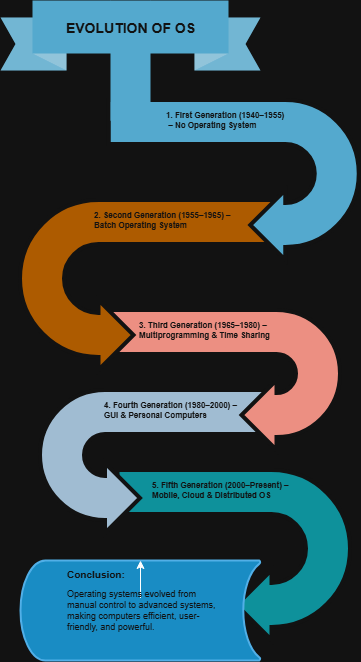

The diagram above was exported from draw.io. Its source (the exported page's mxGraphModel, read from the mxfile embedded in the PNG):
<mxGraphModel dx="1640" dy="1060" grid="1" gridSize="10" guides="1" tooltips="1" connect="1" arrows="1" fold="1" page="1" pageScale="1" pageWidth="850" pageHeight="1100" math="0" shadow="0">
  <root>
    <mxCell id="0" />
    <mxCell id="1" parent="0" />
    <mxCell id="UWxrxK80w22Fe2hs9ArT-14" parent="1" style="html=1;shadow=0;dashed=0;align=center;verticalAlign=middle;shape=mxgraph.arrows2.uTurnArrow;dy=22;arrowHead=70;dx2=35;strokeColor=#ffffff;fillColor=#12AAB5;fontSize=12;fontColor=#3333FF;flipH=1;flipV=1;strokeWidth=4;legacyAnchorPoints=0;" value="" vertex="1">
      <mxGeometry height="170" width="232.5" x="377.5" y="540" as="geometry" />
    </mxCell>
    <mxCell id="UWxrxK80w22Fe2hs9ArT-15" parent="1" style="html=1;shadow=0;dashed=0;align=center;verticalAlign=middle;shape=mxgraph.arrows2.uTurnArrow;dy=22;arrowHead=70;dx2=35;strokeColor=#ffffff;fillColor=#23445D;fontSize=12;fontColor=#3333FF;flipV=1;strokeWidth=4;legacyAnchorPoints=0;perimeterSpacing=0;" value="" vertex="1">
      <mxGeometry height="143" width="230" x="300" y="460" as="geometry" />
    </mxCell>
    <mxCell id="UWxrxK80w22Fe2hs9ArT-16" parent="1" style="html=1;shadow=0;dashed=0;align=center;verticalAlign=middle;shape=mxgraph.arrows2.uTurnArrow;dy=22;arrowHead=70;dx2=35;strokeColor=#ffffff;fillColor=#AE4132;fontSize=12;fontColor=#3333FF;flipH=1;flipV=1;strokeWidth=4;legacyAnchorPoints=0;perimeterSpacing=0;" value="" vertex="1">
      <mxGeometry height="140" width="230" x="370" y="380" as="geometry" />
    </mxCell>
    <mxCell id="UWxrxK80w22Fe2hs9ArT-17" parent="1" style="html=1;shadow=0;dashed=0;align=center;verticalAlign=middle;shape=mxgraph.arrows2.uTurnArrow;dy=22;arrowHead=70;dx2=35;strokeColor=#ffffff;fillColor=#F2931E;fontSize=12;fontColor=#3333FF;flipV=1;strokeWidth=4;legacyAnchorPoints=0;perimeterSpacing=0;" value="" vertex="1">
      <mxGeometry height="170" width="280" x="280" y="270" as="geometry" />
    </mxCell>
    <mxCell id="UWxrxK80w22Fe2hs9ArT-18" parent="1" style="html=1;shadow=0;dashed=0;align=center;verticalAlign=middle;shape=mxgraph.arrows2.uTurnArrow;dy=22;arrowHead=70;dx2=35;strokeColor=#ffffff;fillColor=#10739E;fontSize=12;fontColor=#3333FF;flipH=1;flipV=1;strokeWidth=4;legacyAnchorPoints=0;perimeterSpacing=0;" value="" vertex="1">
      <mxGeometry height="160" width="250" x="368.75" y="170" as="geometry" />
    </mxCell>
    <mxCell id="UWxrxK80w22Fe2hs9ArT-20" parent="1" style="rounded=0;whiteSpace=wrap;shadow=0;strokeColor=none;strokeWidth=6;fillColor=none;fontSize=7;fontColor=#FFFFFF;align=left;html=1;spacingLeft=5;perimeterSpacing=0;" value="&lt;b&gt;&lt;font style=&quot;font-size: 8px;&quot;&gt;1. First Generation (1940–1955)&amp;nbsp;&lt;/font&gt;&lt;/b&gt;&lt;div&gt;&lt;b style=&quot;background-color: transparent; color: light-dark(rgb(255, 255, 255), rgb(18, 18, 18));&quot;&gt;&lt;font style=&quot;font-size: 8px;&quot;&gt;&amp;nbsp;– No Operating System&lt;/font&gt;&lt;/b&gt;&lt;/div&gt;" vertex="1">
      <mxGeometry height="40" width="150" x="418.75" y="170" as="geometry" />
    </mxCell>
    <mxCell id="UWxrxK80w22Fe2hs9ArT-21" parent="1" style="rounded=0;whiteSpace=wrap;shadow=0;strokeColor=none;strokeWidth=6;fillColor=none;fontSize=7;fontColor=#FFFFFF;align=left;html=1;spacingLeft=5;perimeterSpacing=0;" value="&lt;font style=&quot;font-size: 8px;&quot;&gt;&lt;b&gt;3. Third Generation (1965–1980) – Multiprogramming &amp;amp; Time Sharing&lt;/b&gt;&lt;/font&gt;" vertex="1">
      <mxGeometry height="40" width="150" x="392.5" y="380" as="geometry" />
    </mxCell>
    <mxCell id="UWxrxK80w22Fe2hs9ArT-22" parent="1" style="rounded=0;whiteSpace=wrap;shadow=0;strokeColor=none;strokeWidth=6;fillColor=none;fontSize=7;fontColor=#FFFFFF;align=left;html=1;spacingLeft=5;perimeterSpacing=0;" value="&lt;b&gt;&lt;font style=&quot;font-size: 8px;&quot;&gt;4. Fourth Generation (1980–2000) – GUI &amp;amp; Personal Computers&lt;/font&gt;&lt;/b&gt;" vertex="1">
      <mxGeometry height="40" width="150" x="357.5" y="460" as="geometry" />
    </mxCell>
    <mxCell id="UWxrxK80w22Fe2hs9ArT-23" parent="1" style="rounded=0;whiteSpace=wrap;shadow=0;strokeColor=none;strokeWidth=6;fillColor=none;fontSize=7;fontColor=#FFFFFF;align=left;html=1;spacingLeft=5;perimeterSpacing=0;" value="&lt;font style=&quot;font-size: 8px;&quot;&gt;&lt;b&gt;5. Fifth Generation (2000–Present) – Mobile, Cloud &amp;amp; Distributed OS&lt;/b&gt;&lt;/font&gt;" vertex="1">
      <mxGeometry height="40" width="155" x="405" y="540" as="geometry" />
    </mxCell>
    <mxCell id="UWxrxK80w22Fe2hs9ArT-24" parent="1" style="html=1;shape=mxgraph.infographic.ribbonSimple;notch1=20;notch2=20;fillColor=#10739E;strokeColor=none;align=center;verticalAlign=middle;fontColor=#ffffff;fontSize=14;fontStyle=1;direction=south;" value="" vertex="1">
      <mxGeometry height="140" width="40" x="370" y="70" as="geometry" />
    </mxCell>
    <mxCell id="UWxrxK80w22Fe2hs9ArT-29" parent="1" style="html=1;shape=mxgraph.infographic.banner;dx=32;dy=17;notch=15;fillColor=#10739E;strokeColor=none;align=center;verticalAlign=middle;fontColor=#ffffff;fontSize=14;fontStyle=1;spacingBottom=15;" value="EVOLUTION OF OS" vertex="1">
      <mxGeometry height="70" width="260" x="260" y="70" as="geometry" />
    </mxCell>
    <mxCell id="UWxrxK80w22Fe2hs9ArT-38" parent="1" style="rounded=0;whiteSpace=wrap;shadow=0;strokeColor=none;strokeWidth=6;fillColor=none;fontSize=7;fontColor=#FFFFFF;align=left;html=1;spacingLeft=5;" value="&lt;b&gt;&lt;font style=&quot;font-size: 8px;&quot;&gt;2. Second Generation (1955–1965) – Batch Operating System&lt;/font&gt;&lt;/b&gt;" vertex="1">
      <mxGeometry height="40" width="160" x="347.5" y="270" as="geometry" />
    </mxCell>
    <mxCell id="UWxrxK80w22Fe2hs9ArT-42" parent="1" style="strokeWidth=2;html=1;shape=mxgraph.flowchart.stored_data;whiteSpace=wrap;fillColor=#1ba1e2;fontColor=#ffffff;strokeColor=#006EAF;" value="&lt;div class=&quot;flex flex-col text-sm pb-25&quot;&gt;&lt;article class=&quot;text-token-text-primary w-full focus:outline-none [--shadow-height:45px] has-data-writing-block:pointer-events-none has-data-writing-block:-mt-(--shadow-height) has-data-writing-block:pt-(--shadow-height) [&amp;amp;:has([data-writing-block])&amp;gt;*]:pointer-events-auto scroll-mt-[calc(var(--header-height)+min(200px,max(70px,20svh)))]&quot; tabindex=&quot;-1&quot; dir=&quot;auto&quot; data-turn-id=&quot;request-WEB:438d008b-76dc-4011-80b7-94e3bb07acff-4&quot; data-testid=&quot;conversation-turn-10&quot; data-scroll-anchor=&quot;true&quot; data-turn=&quot;assistant&quot;&gt;&lt;div class=&quot;text-base my-auto mx-auto pb-10 [--thread-content-margin:--spacing(4)] @w-sm/main:[--thread-content-margin:--spacing(6)] @w-lg/main:[--thread-content-margin:--spacing(16)] px-(--thread-content-margin)&quot;&gt;&lt;div class=&quot;[--thread-content-max-width:40rem] @w-lg/main:[--thread-content-max-width:48rem] mx-auto max-w-(--thread-content-max-width) flex-1 group/turn-messages focus-visible:outline-hidden relative flex w-full min-w-0 flex-col agent-turn&quot; tabindex=&quot;-1&quot;&gt;&lt;div class=&quot;flex max-w-full flex-col grow&quot;&gt;&lt;div data-message-author-role=&quot;assistant&quot; data-message-id=&quot;cee83971-d323-41d0-a8ab-9e110f29c0bb&quot; dir=&quot;auto&quot; class=&quot;min-h-8 text-message relative flex w-full flex-col items-end gap-2 text-start break-words whitespace-normal [.text-message+&amp;amp;]:mt-1&quot; data-message-model-slug=&quot;gpt-5-2&quot;&gt;&lt;div class=&quot;flex w-full flex-col gap-1 empty:hidden first:pt-[1px]&quot;&gt;&lt;div class=&quot;markdown prose dark:prose-invert w-full wrap-break-word dark markdown-new-styling&quot;&gt;&lt;p data-start=&quot;0&quot; data-end=&quot;259&quot; data-is-last-node=&quot;&quot; data-is-only-node=&quot;&quot;&gt;&lt;/p&gt;&lt;div&gt;&lt;br&gt;&lt;/div&gt;&lt;p&gt;&lt;/p&gt;&lt;/div&gt;&lt;/div&gt;&lt;/div&gt;&lt;/div&gt;&lt;div class=&quot;z-0 flex min-h-[46px] justify-start&quot;&gt;&lt;/div&gt;&lt;div class=&quot;mt-3 w-full empty:hidden&quot;&gt;&lt;div class=&quot;text-center&quot;&gt;&lt;/div&gt;&lt;/div&gt;&lt;/div&gt;&lt;/div&gt;&lt;/article&gt;&lt;/div&gt;&lt;div aria-hidden=&quot;true&quot; data-edge=&quot;true&quot; class=&quot;pointer-events-none h-px w-px absolute bottom-0&quot;&gt;&lt;/div&gt;" vertex="1">
      <mxGeometry height="100" width="240" x="280" y="630" as="geometry" />
    </mxCell>
    <mxCell id="UWxrxK80w22Fe2hs9ArT-44" edge="1" parent="1" source="UWxrxK80w22Fe2hs9ArT-43" style="edgeStyle=orthogonalEdgeStyle;rounded=0;orthogonalLoop=1;jettySize=auto;html=1;" target="UWxrxK80w22Fe2hs9ArT-42" value="">
      <mxGeometry relative="1" as="geometry">
        <Array as="points">
          <mxPoint x="290" y="630" />
          <mxPoint x="290" y="630" />
        </Array>
      </mxGeometry>
    </mxCell>
    <mxCell id="UWxrxK80w22Fe2hs9ArT-43" parent="1" style="rounded=0;whiteSpace=wrap;shadow=0;strokeColor=none;strokeWidth=6;fillColor=none;fontSize=7;fontColor=#FFFFFF;align=left;html=1;spacingLeft=5;" value="&lt;div class=&quot;flex flex-col text-sm pb-25&quot;&gt;&lt;article class=&quot;text-token-text-primary w-full focus:outline-none [--shadow-height:45px] has-data-writing-block:pointer-events-none has-data-writing-block:-mt-(--shadow-height) has-data-writing-block:pt-(--shadow-height) [&amp;amp;:has([data-writing-block])&amp;gt;*]:pointer-events-auto scroll-mt-[calc(var(--header-height)+min(200px,max(70px,20svh)))]&quot; tabindex=&quot;-1&quot; dir=&quot;auto&quot; data-turn-id=&quot;request-WEB:438d008b-76dc-4011-80b7-94e3bb07acff-4&quot; data-testid=&quot;conversation-turn-10&quot; data-scroll-anchor=&quot;true&quot; data-turn=&quot;assistant&quot;&gt;&lt;div class=&quot;text-base my-auto mx-auto pb-10 [--thread-content-margin:--spacing(4)] @w-sm/main:[--thread-content-margin:--spacing(6)] @w-lg/main:[--thread-content-margin:--spacing(16)] px-(--thread-content-margin)&quot;&gt;&lt;div class=&quot;[--thread-content-max-width:40rem] @w-lg/main:[--thread-content-max-width:48rem] mx-auto max-w-(--thread-content-max-width) flex-1 group/turn-messages focus-visible:outline-hidden relative flex w-full min-w-0 flex-col agent-turn&quot; tabindex=&quot;-1&quot;&gt;&lt;div class=&quot;flex max-w-full flex-col grow&quot;&gt;&lt;div data-message-author-role=&quot;assistant&quot; data-message-id=&quot;cee83971-d323-41d0-a8ab-9e110f29c0bb&quot; dir=&quot;auto&quot; class=&quot;min-h-8 text-message relative flex w-full flex-col items-end gap-2 text-start break-words whitespace-normal [.text-message+&amp;amp;]:mt-1&quot; data-message-model-slug=&quot;gpt-5-2&quot;&gt;&lt;div class=&quot;flex w-full flex-col gap-1 empty:hidden first:pt-[1px]&quot;&gt;&lt;div class=&quot;markdown prose dark:prose-invert w-full wrap-break-word dark markdown-new-styling&quot;&gt;&lt;p data-start=&quot;0&quot; data-end=&quot;259&quot; data-is-last-node=&quot;&quot; data-is-only-node=&quot;&quot;&gt;&lt;font style=&quot;&quot;&gt;&lt;strong data-start=&quot;0&quot; data-end=&quot;23&quot; data-is-only-node=&quot;&quot; style=&quot;font-size: 10px;&quot;&gt;Conclusion:&lt;/strong&gt;&lt;br data-start=&quot;23&quot; data-end=&quot;26&quot;&gt;&lt;br&gt;&lt;font style=&quot;font-size: 9px;&quot;&gt;Operating systems evolved from manual control to advanced systems, making computers efficient, user-friendly, and powerful.&lt;/font&gt;&lt;/font&gt;&lt;/p&gt;&lt;/div&gt;&lt;/div&gt;&lt;/div&gt;&lt;/div&gt;&lt;div class=&quot;z-0 flex min-h-[46px] justify-start&quot;&gt;&lt;/div&gt;&lt;div class=&quot;mt-3 w-full empty:hidden&quot;&gt;&lt;div class=&quot;text-center&quot;&gt;&lt;/div&gt;&lt;/div&gt;&lt;/div&gt;&lt;/div&gt;&lt;/article&gt;&lt;/div&gt;&lt;div aria-hidden=&quot;true&quot; data-edge=&quot;true&quot; class=&quot;pointer-events-none h-px w-px absolute bottom-0&quot;&gt;&lt;/div&gt;" vertex="1">
      <mxGeometry height="5" width="160" x="320" y="667.5" as="geometry" />
    </mxCell>
  </root>
</mxGraphModel>